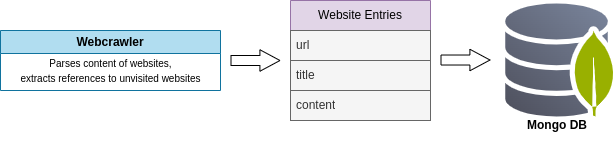

The diagram above was exported from draw.io. Its source (the exported page's mxGraphModel, read from the mxfile embedded in the PNG):
<mxGraphModel dx="901" dy="589" grid="1" gridSize="10" guides="1" tooltips="1" connect="1" arrows="1" fold="1" page="1" pageScale="1" pageWidth="827" pageHeight="1169" math="0" shadow="0">
  <root>
    <mxCell id="0" />
    <mxCell id="1" parent="0" />
    <mxCell id="g0c2dMnRwVXHfUS87IK4-1" value="Webcrawler" style="swimlane;whiteSpace=wrap;html=1;fillColor=#b1ddf0;strokeColor=#10739e;swimlaneFillColor=none;fillStyle=auto;" vertex="1" parent="1">
      <mxGeometry x="40" y="70" width="220" height="60" as="geometry" />
    </mxCell>
    <mxCell id="g0c2dMnRwVXHfUS87IK4-2" value="&lt;font style=&quot;font-size: 10px;&quot;&gt;Parses content of websites,&lt;/font&gt;&lt;div&gt;&lt;font style=&quot;font-size: 10px;&quot;&gt;extracts references to unvisited websites&lt;/font&gt;&lt;/div&gt;" style="text;html=1;align=center;verticalAlign=middle;resizable=0;points=[];autosize=1;strokeColor=none;fillColor=none;" vertex="1" parent="g0c2dMnRwVXHfUS87IK4-1">
      <mxGeometry x="10" y="20" width="200" height="40" as="geometry" />
    </mxCell>
    <mxCell id="g0c2dMnRwVXHfUS87IK4-7" value="" style="shape=image;verticalLabelPosition=bottom;labelBackgroundColor=default;verticalAlign=top;aspect=fixed;imageAspect=0;editableCssRules=.*;image=data:image/svg+xml,(base64 omitted: 6560 chars);" vertex="1" parent="1">
      <mxGeometry x="540" y="43.5" width="113" height="113" as="geometry" />
    </mxCell>
    <mxCell id="g0c2dMnRwVXHfUS87IK4-11" value="" style="shape=flexArrow;endArrow=classic;html=1;rounded=0;endWidth=10.476190476190476;endSize=6.3619047619047615;" edge="1" parent="1">
      <mxGeometry width="50" height="50" relative="1" as="geometry">
        <mxPoint x="270" y="100" as="sourcePoint" />
        <mxPoint x="320" y="100" as="targetPoint" />
      </mxGeometry>
    </mxCell>
    <mxCell id="g0c2dMnRwVXHfUS87IK4-13" value="Website Entries" style="swimlane;fontStyle=0;childLayout=stackLayout;horizontal=1;startSize=30;horizontalStack=0;resizeParent=1;resizeParentMax=0;resizeLast=0;collapsible=1;marginBottom=0;whiteSpace=wrap;html=1;fillColor=#e1d5e7;strokeColor=#9673a6;" vertex="1" parent="1">
      <mxGeometry x="330" y="40" width="140" height="120" as="geometry" />
    </mxCell>
    <mxCell id="g0c2dMnRwVXHfUS87IK4-14" value="url" style="text;strokeColor=#666666;fillColor=#f5f5f5;align=left;verticalAlign=middle;spacingLeft=4;spacingRight=4;overflow=hidden;points=[[0,0.5],[1,0.5]];portConstraint=eastwest;rotatable=0;whiteSpace=wrap;html=1;fontColor=#333333;" vertex="1" parent="g0c2dMnRwVXHfUS87IK4-13">
      <mxGeometry y="30" width="140" height="30" as="geometry" />
    </mxCell>
    <mxCell id="g0c2dMnRwVXHfUS87IK4-15" value="title" style="text;strokeColor=#666666;fillColor=#f5f5f5;align=left;verticalAlign=middle;spacingLeft=4;spacingRight=4;overflow=hidden;points=[[0,0.5],[1,0.5]];portConstraint=eastwest;rotatable=0;whiteSpace=wrap;html=1;fontColor=#333333;" vertex="1" parent="g0c2dMnRwVXHfUS87IK4-13">
      <mxGeometry y="60" width="140" height="30" as="geometry" />
    </mxCell>
    <mxCell id="g0c2dMnRwVXHfUS87IK4-16" value="content" style="text;strokeColor=#666666;fillColor=#f5f5f5;align=left;verticalAlign=middle;spacingLeft=4;spacingRight=4;overflow=hidden;points=[[0,0.5],[1,0.5]];portConstraint=eastwest;rotatable=0;whiteSpace=wrap;html=1;fontColor=#333333;" vertex="1" parent="g0c2dMnRwVXHfUS87IK4-13">
      <mxGeometry y="90" width="140" height="30" as="geometry" />
    </mxCell>
    <mxCell id="g0c2dMnRwVXHfUS87IK4-17" value="" style="shape=flexArrow;endArrow=classic;html=1;rounded=0;endWidth=10.476190476190476;endSize=6.3619047619047615;" edge="1" parent="1">
      <mxGeometry width="50" height="50" relative="1" as="geometry">
        <mxPoint x="480" y="99.52" as="sourcePoint" />
        <mxPoint x="530" y="99.52" as="targetPoint" />
      </mxGeometry>
    </mxCell>
    <mxCell id="g0c2dMnRwVXHfUS87IK4-18" value="Mongo DB" style="text;html=1;align=center;verticalAlign=middle;whiteSpace=wrap;rounded=0;fontStyle=1" vertex="1" parent="1">
      <mxGeometry x="561.5" y="150" width="70" height="30" as="geometry" />
    </mxCell>
  </root>
</mxGraphModel>